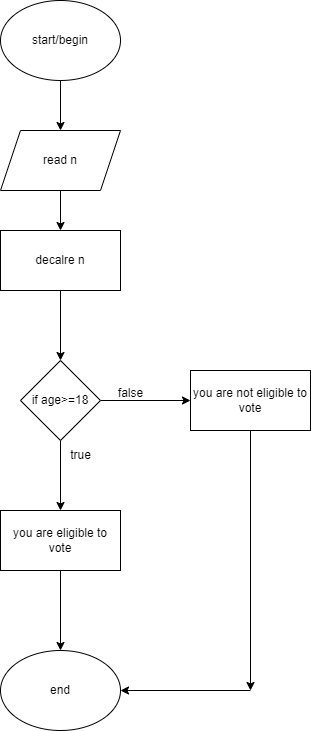

The diagram above was exported from draw.io. Its source (the exported page's mxGraphModel, read from the mxfile embedded in the PNG):
<mxGraphModel dx="880" dy="484" grid="1" gridSize="10" guides="1" tooltips="1" connect="1" arrows="1" fold="1" page="1" pageScale="1" pageWidth="850" pageHeight="1100" math="0" shadow="0">
  <root>
    <mxCell id="0" />
    <mxCell id="1" parent="0" />
    <mxCell id="Cm16kuKX1MW1_q2M1tgz-10" value="" style="edgeStyle=orthogonalEdgeStyle;rounded=0;orthogonalLoop=1;jettySize=auto;html=1;" edge="1" parent="1" source="Cm16kuKX1MW1_q2M1tgz-1" target="Cm16kuKX1MW1_q2M1tgz-2">
      <mxGeometry relative="1" as="geometry" />
    </mxCell>
    <mxCell id="Cm16kuKX1MW1_q2M1tgz-1" value="start/begin" style="ellipse;whiteSpace=wrap;html=1;" vertex="1" parent="1">
      <mxGeometry x="330" y="20" width="120" height="80" as="geometry" />
    </mxCell>
    <mxCell id="Cm16kuKX1MW1_q2M1tgz-9" value="" style="edgeStyle=orthogonalEdgeStyle;rounded=0;orthogonalLoop=1;jettySize=auto;html=1;" edge="1" parent="1" source="Cm16kuKX1MW1_q2M1tgz-2" target="Cm16kuKX1MW1_q2M1tgz-3">
      <mxGeometry relative="1" as="geometry" />
    </mxCell>
    <mxCell id="Cm16kuKX1MW1_q2M1tgz-2" value="read n" style="shape=parallelogram;perimeter=parallelogramPerimeter;whiteSpace=wrap;html=1;fixedSize=1;" vertex="1" parent="1">
      <mxGeometry x="330" y="150" width="120" height="60" as="geometry" />
    </mxCell>
    <mxCell id="Cm16kuKX1MW1_q2M1tgz-8" value="" style="edgeStyle=orthogonalEdgeStyle;rounded=0;orthogonalLoop=1;jettySize=auto;html=1;" edge="1" parent="1" source="Cm16kuKX1MW1_q2M1tgz-3" target="Cm16kuKX1MW1_q2M1tgz-4">
      <mxGeometry relative="1" as="geometry" />
    </mxCell>
    <mxCell id="Cm16kuKX1MW1_q2M1tgz-3" value="decalre n" style="rounded=0;whiteSpace=wrap;html=1;" vertex="1" parent="1">
      <mxGeometry x="330" y="250" width="120" height="60" as="geometry" />
    </mxCell>
    <mxCell id="Cm16kuKX1MW1_q2M1tgz-7" value="" style="edgeStyle=orthogonalEdgeStyle;rounded=0;orthogonalLoop=1;jettySize=auto;html=1;" edge="1" parent="1" source="Cm16kuKX1MW1_q2M1tgz-4" target="Cm16kuKX1MW1_q2M1tgz-5">
      <mxGeometry relative="1" as="geometry" />
    </mxCell>
    <mxCell id="Cm16kuKX1MW1_q2M1tgz-11" value="" style="edgeStyle=orthogonalEdgeStyle;rounded=0;orthogonalLoop=1;jettySize=auto;html=1;" edge="1" parent="1" source="Cm16kuKX1MW1_q2M1tgz-4" target="Cm16kuKX1MW1_q2M1tgz-6">
      <mxGeometry relative="1" as="geometry" />
    </mxCell>
    <mxCell id="Cm16kuKX1MW1_q2M1tgz-4" value="if age&amp;gt;=18" style="rhombus;whiteSpace=wrap;html=1;" vertex="1" parent="1">
      <mxGeometry x="350" y="380" width="80" height="80" as="geometry" />
    </mxCell>
    <mxCell id="Cm16kuKX1MW1_q2M1tgz-5" value="you are not eligible to vote" style="rounded=0;whiteSpace=wrap;html=1;" vertex="1" parent="1">
      <mxGeometry x="520" y="390" width="120" height="60" as="geometry" />
    </mxCell>
    <mxCell id="Cm16kuKX1MW1_q2M1tgz-17" value="" style="edgeStyle=orthogonalEdgeStyle;rounded=0;orthogonalLoop=1;jettySize=auto;html=1;" edge="1" parent="1" source="Cm16kuKX1MW1_q2M1tgz-6" target="Cm16kuKX1MW1_q2M1tgz-14">
      <mxGeometry relative="1" as="geometry" />
    </mxCell>
    <mxCell id="Cm16kuKX1MW1_q2M1tgz-6" value="you are eligible to vote" style="rounded=0;whiteSpace=wrap;html=1;" vertex="1" parent="1">
      <mxGeometry x="330" y="530" width="120" height="60" as="geometry" />
    </mxCell>
    <mxCell id="Cm16kuKX1MW1_q2M1tgz-12" value="true" style="text;html=1;align=center;verticalAlign=middle;resizable=0;points=[];autosize=1;strokeColor=none;fillColor=none;" vertex="1" parent="1">
      <mxGeometry x="390" y="460" width="40" height="30" as="geometry" />
    </mxCell>
    <mxCell id="Cm16kuKX1MW1_q2M1tgz-13" value="false" style="text;html=1;align=center;verticalAlign=middle;resizable=0;points=[];autosize=1;strokeColor=none;fillColor=none;" vertex="1" parent="1">
      <mxGeometry x="435" y="398" width="50" height="30" as="geometry" />
    </mxCell>
    <mxCell id="Cm16kuKX1MW1_q2M1tgz-14" value="end" style="ellipse;whiteSpace=wrap;html=1;" vertex="1" parent="1">
      <mxGeometry x="330" y="670" width="120" height="80" as="geometry" />
    </mxCell>
    <mxCell id="Cm16kuKX1MW1_q2M1tgz-15" value="" style="endArrow=classic;html=1;rounded=0;" edge="1" parent="1">
      <mxGeometry width="50" height="50" relative="1" as="geometry">
        <mxPoint x="580" y="450" as="sourcePoint" />
        <mxPoint x="580" y="710" as="targetPoint" />
      </mxGeometry>
    </mxCell>
    <mxCell id="Cm16kuKX1MW1_q2M1tgz-16" value="" style="endArrow=classic;html=1;rounded=0;" edge="1" parent="1" target="Cm16kuKX1MW1_q2M1tgz-14">
      <mxGeometry width="50" height="50" relative="1" as="geometry">
        <mxPoint x="580" y="710" as="sourcePoint" />
        <mxPoint x="630" y="660" as="targetPoint" />
      </mxGeometry>
    </mxCell>
  </root>
</mxGraphModel>